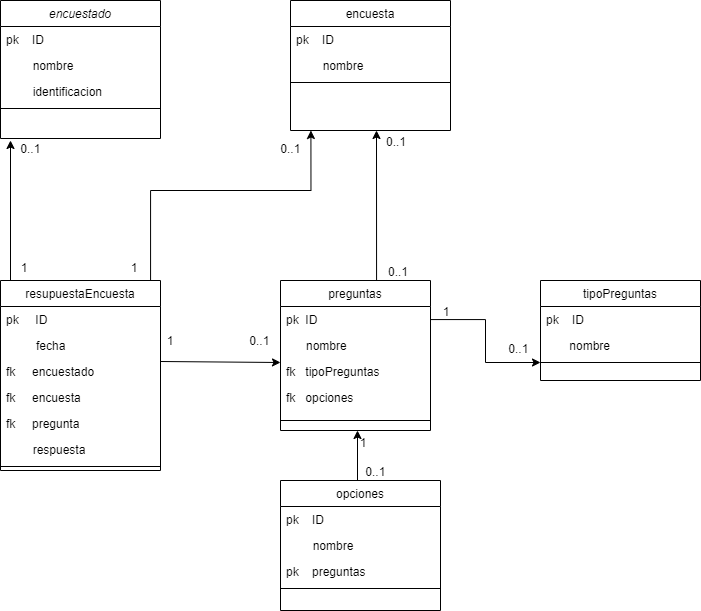

The diagram above was exported from draw.io. Its source (the exported page's mxGraphModel, read from the mxfile embedded in the PNG):
<mxGraphModel dx="1157" dy="600" grid="1" gridSize="10" guides="1" tooltips="1" connect="1" arrows="1" fold="1" page="1" pageScale="1" pageWidth="827" pageHeight="1169" math="0" shadow="0">
  <root>
    <mxCell id="WIyWlLk6GJQsqaUBKTNV-0" />
    <mxCell id="WIyWlLk6GJQsqaUBKTNV-1" parent="WIyWlLk6GJQsqaUBKTNV-0" />
    <mxCell id="zkfFHV4jXpPFQw0GAbJ--0" value="encuestado" style="swimlane;fontStyle=2;align=center;verticalAlign=top;childLayout=stackLayout;horizontal=1;startSize=26;horizontalStack=0;resizeParent=1;resizeLast=0;collapsible=1;marginBottom=0;rounded=0;shadow=0;strokeWidth=1;" parent="WIyWlLk6GJQsqaUBKTNV-1" vertex="1">
      <mxGeometry x="30" y="120" width="160" height="138" as="geometry">
        <mxRectangle x="230" y="140" width="160" height="26" as="alternateBounds" />
      </mxGeometry>
    </mxCell>
    <mxCell id="zkfFHV4jXpPFQw0GAbJ--1" value="pk    ID" style="text;align=left;verticalAlign=top;spacingLeft=4;spacingRight=4;overflow=hidden;rotatable=0;points=[[0,0.5],[1,0.5]];portConstraint=eastwest;" parent="zkfFHV4jXpPFQw0GAbJ--0" vertex="1">
      <mxGeometry y="26" width="160" height="26" as="geometry" />
    </mxCell>
    <mxCell id="zkfFHV4jXpPFQw0GAbJ--2" value="        nombre" style="text;align=left;verticalAlign=top;spacingLeft=4;spacingRight=4;overflow=hidden;rotatable=0;points=[[0,0.5],[1,0.5]];portConstraint=eastwest;rounded=0;shadow=0;html=0;" parent="zkfFHV4jXpPFQw0GAbJ--0" vertex="1">
      <mxGeometry y="52" width="160" height="26" as="geometry" />
    </mxCell>
    <mxCell id="zkfFHV4jXpPFQw0GAbJ--3" value="        identificacion" style="text;align=left;verticalAlign=top;spacingLeft=4;spacingRight=4;overflow=hidden;rotatable=0;points=[[0,0.5],[1,0.5]];portConstraint=eastwest;rounded=0;shadow=0;html=0;" parent="zkfFHV4jXpPFQw0GAbJ--0" vertex="1">
      <mxGeometry y="78" width="160" height="26" as="geometry" />
    </mxCell>
    <mxCell id="zkfFHV4jXpPFQw0GAbJ--4" value="" style="line;html=1;strokeWidth=1;align=left;verticalAlign=middle;spacingTop=-1;spacingLeft=3;spacingRight=3;rotatable=0;labelPosition=right;points=[];portConstraint=eastwest;" parent="zkfFHV4jXpPFQw0GAbJ--0" vertex="1">
      <mxGeometry y="104" width="160" height="8" as="geometry" />
    </mxCell>
    <mxCell id="zkfFHV4jXpPFQw0GAbJ--6" value="resupuestaEncuesta" style="swimlane;fontStyle=0;align=center;verticalAlign=top;childLayout=stackLayout;horizontal=1;startSize=26;horizontalStack=0;resizeParent=1;resizeLast=0;collapsible=1;marginBottom=0;rounded=0;shadow=0;strokeWidth=1;" parent="WIyWlLk6GJQsqaUBKTNV-1" vertex="1">
      <mxGeometry x="30" y="400" width="160" height="190" as="geometry">
        <mxRectangle x="130" y="380" width="160" height="26" as="alternateBounds" />
      </mxGeometry>
    </mxCell>
    <mxCell id="zkfFHV4jXpPFQw0GAbJ--7" value="pk     ID" style="text;align=left;verticalAlign=top;spacingLeft=4;spacingRight=4;overflow=hidden;rotatable=0;points=[[0,0.5],[1,0.5]];portConstraint=eastwest;" parent="zkfFHV4jXpPFQw0GAbJ--6" vertex="1">
      <mxGeometry y="26" width="160" height="26" as="geometry" />
    </mxCell>
    <mxCell id="zkfFHV4jXpPFQw0GAbJ--8" value="         fecha" style="text;align=left;verticalAlign=top;spacingLeft=4;spacingRight=4;overflow=hidden;rotatable=0;points=[[0,0.5],[1,0.5]];portConstraint=eastwest;rounded=0;shadow=0;html=0;" parent="zkfFHV4jXpPFQw0GAbJ--6" vertex="1">
      <mxGeometry y="52" width="160" height="26" as="geometry" />
    </mxCell>
    <mxCell id="RPoMGiqKy8i3BB7yI4m5-32" value="fk     encuestado" style="text;align=left;verticalAlign=top;spacingLeft=4;spacingRight=4;overflow=hidden;rotatable=0;points=[[0,0.5],[1,0.5]];portConstraint=eastwest;rounded=0;shadow=0;html=0;" vertex="1" parent="zkfFHV4jXpPFQw0GAbJ--6">
      <mxGeometry y="78" width="160" height="26" as="geometry" />
    </mxCell>
    <mxCell id="RPoMGiqKy8i3BB7yI4m5-33" value="fk     encuesta" style="text;align=left;verticalAlign=top;spacingLeft=4;spacingRight=4;overflow=hidden;rotatable=0;points=[[0,0.5],[1,0.5]];portConstraint=eastwest;rounded=0;shadow=0;html=0;" vertex="1" parent="zkfFHV4jXpPFQw0GAbJ--6">
      <mxGeometry y="104" width="160" height="26" as="geometry" />
    </mxCell>
    <mxCell id="RPoMGiqKy8i3BB7yI4m5-36" value="fk     pregunta" style="text;align=left;verticalAlign=top;spacingLeft=4;spacingRight=4;overflow=hidden;rotatable=0;points=[[0,0.5],[1,0.5]];portConstraint=eastwest;rounded=0;shadow=0;html=0;" vertex="1" parent="zkfFHV4jXpPFQw0GAbJ--6">
      <mxGeometry y="130" width="160" height="26" as="geometry" />
    </mxCell>
    <mxCell id="RPoMGiqKy8i3BB7yI4m5-38" value="        respuesta" style="text;align=left;verticalAlign=top;spacingLeft=4;spacingRight=4;overflow=hidden;rotatable=0;points=[[0,0.5],[1,0.5]];portConstraint=eastwest;rounded=0;shadow=0;html=0;" vertex="1" parent="zkfFHV4jXpPFQw0GAbJ--6">
      <mxGeometry y="156" width="160" height="26" as="geometry" />
    </mxCell>
    <mxCell id="zkfFHV4jXpPFQw0GAbJ--9" value="" style="line;html=1;strokeWidth=1;align=left;verticalAlign=middle;spacingTop=-1;spacingLeft=3;spacingRight=3;rotatable=0;labelPosition=right;points=[];portConstraint=eastwest;" parent="zkfFHV4jXpPFQw0GAbJ--6" vertex="1">
      <mxGeometry y="182" width="160" height="8" as="geometry" />
    </mxCell>
    <mxCell id="zkfFHV4jXpPFQw0GAbJ--17" value="encuesta" style="swimlane;fontStyle=0;align=center;verticalAlign=top;childLayout=stackLayout;horizontal=1;startSize=26;horizontalStack=0;resizeParent=1;resizeLast=0;collapsible=1;marginBottom=0;rounded=0;shadow=0;strokeWidth=1;" parent="WIyWlLk6GJQsqaUBKTNV-1" vertex="1">
      <mxGeometry x="320" y="120" width="160" height="130" as="geometry">
        <mxRectangle x="550" y="140" width="160" height="26" as="alternateBounds" />
      </mxGeometry>
    </mxCell>
    <mxCell id="zkfFHV4jXpPFQw0GAbJ--18" value="pk    ID" style="text;align=left;verticalAlign=top;spacingLeft=4;spacingRight=4;overflow=hidden;rotatable=0;points=[[0,0.5],[1,0.5]];portConstraint=eastwest;" parent="zkfFHV4jXpPFQw0GAbJ--17" vertex="1">
      <mxGeometry y="26" width="160" height="26" as="geometry" />
    </mxCell>
    <mxCell id="zkfFHV4jXpPFQw0GAbJ--19" value="        nombre" style="text;align=left;verticalAlign=top;spacingLeft=4;spacingRight=4;overflow=hidden;rotatable=0;points=[[0,0.5],[1,0.5]];portConstraint=eastwest;rounded=0;shadow=0;html=0;" parent="zkfFHV4jXpPFQw0GAbJ--17" vertex="1">
      <mxGeometry y="52" width="160" height="26" as="geometry" />
    </mxCell>
    <mxCell id="zkfFHV4jXpPFQw0GAbJ--23" value="" style="line;html=1;strokeWidth=1;align=left;verticalAlign=middle;spacingTop=-1;spacingLeft=3;spacingRight=3;rotatable=0;labelPosition=right;points=[];portConstraint=eastwest;" parent="zkfFHV4jXpPFQw0GAbJ--17" vertex="1">
      <mxGeometry y="78" width="160" height="8" as="geometry" />
    </mxCell>
    <mxCell id="RPoMGiqKy8i3BB7yI4m5-28" value="" style="edgeStyle=orthogonalEdgeStyle;rounded=0;orthogonalLoop=1;jettySize=auto;html=1;strokeColor=#000000;" edge="1" parent="WIyWlLk6GJQsqaUBKTNV-1">
      <mxGeometry relative="1" as="geometry">
        <mxPoint x="386" y="400" as="sourcePoint" />
        <mxPoint x="406" y="250" as="targetPoint" />
      </mxGeometry>
    </mxCell>
    <mxCell id="RPoMGiqKy8i3BB7yI4m5-0" value="preguntas" style="swimlane;fontStyle=0;align=center;verticalAlign=top;childLayout=stackLayout;horizontal=1;startSize=26;horizontalStack=0;resizeParent=1;resizeLast=0;collapsible=1;marginBottom=0;rounded=0;shadow=0;strokeWidth=1;" vertex="1" parent="WIyWlLk6GJQsqaUBKTNV-1">
      <mxGeometry x="310" y="400" width="150" height="150" as="geometry">
        <mxRectangle x="550" y="140" width="160" height="26" as="alternateBounds" />
      </mxGeometry>
    </mxCell>
    <mxCell id="RPoMGiqKy8i3BB7yI4m5-1" value="pk  ID" style="text;align=left;verticalAlign=top;spacingLeft=4;spacingRight=4;overflow=hidden;rotatable=0;points=[[0,0.5],[1,0.5]];portConstraint=eastwest;" vertex="1" parent="RPoMGiqKy8i3BB7yI4m5-0">
      <mxGeometry y="26" width="150" height="26" as="geometry" />
    </mxCell>
    <mxCell id="RPoMGiqKy8i3BB7yI4m5-2" value="      nombre" style="text;align=left;verticalAlign=top;spacingLeft=4;spacingRight=4;overflow=hidden;rotatable=0;points=[[0,0.5],[1,0.5]];portConstraint=eastwest;rounded=0;shadow=0;html=0;" vertex="1" parent="RPoMGiqKy8i3BB7yI4m5-0">
      <mxGeometry y="52" width="150" height="26" as="geometry" />
    </mxCell>
    <mxCell id="RPoMGiqKy8i3BB7yI4m5-56" value="fk   tipoPreguntas " style="text;align=left;verticalAlign=top;spacingLeft=4;spacingRight=4;overflow=hidden;rotatable=0;points=[[0,0.5],[1,0.5]];portConstraint=eastwest;rounded=0;shadow=0;html=0;" vertex="1" parent="RPoMGiqKy8i3BB7yI4m5-0">
      <mxGeometry y="78" width="150" height="26" as="geometry" />
    </mxCell>
    <mxCell id="RPoMGiqKy8i3BB7yI4m5-3" value="fk   opciones " style="text;align=left;verticalAlign=top;spacingLeft=4;spacingRight=4;overflow=hidden;rotatable=0;points=[[0,0.5],[1,0.5]];portConstraint=eastwest;rounded=0;shadow=0;html=0;" vertex="1" parent="RPoMGiqKy8i3BB7yI4m5-0">
      <mxGeometry y="104" width="150" height="26" as="geometry" />
    </mxCell>
    <mxCell id="RPoMGiqKy8i3BB7yI4m5-6" value="" style="line;html=1;strokeWidth=1;align=left;verticalAlign=middle;spacingTop=-1;spacingLeft=3;spacingRight=3;rotatable=0;labelPosition=right;points=[];portConstraint=eastwest;" vertex="1" parent="RPoMGiqKy8i3BB7yI4m5-0">
      <mxGeometry y="130" width="150" height="20" as="geometry" />
    </mxCell>
    <mxCell id="RPoMGiqKy8i3BB7yI4m5-9" value="tipoPreguntas" style="swimlane;fontStyle=0;align=center;verticalAlign=top;childLayout=stackLayout;horizontal=1;startSize=26;horizontalStack=0;resizeParent=1;resizeLast=0;collapsible=1;marginBottom=0;rounded=0;shadow=0;strokeWidth=1;" vertex="1" parent="WIyWlLk6GJQsqaUBKTNV-1">
      <mxGeometry x="570" y="400" width="160" height="100" as="geometry">
        <mxRectangle x="550" y="140" width="160" height="26" as="alternateBounds" />
      </mxGeometry>
    </mxCell>
    <mxCell id="RPoMGiqKy8i3BB7yI4m5-12" value="pk    ID" style="text;align=left;verticalAlign=top;spacingLeft=4;spacingRight=4;overflow=hidden;rotatable=0;points=[[0,0.5],[1,0.5]];portConstraint=eastwest;rounded=0;shadow=0;html=0;" vertex="1" parent="RPoMGiqKy8i3BB7yI4m5-9">
      <mxGeometry y="26" width="160" height="26" as="geometry" />
    </mxCell>
    <mxCell id="RPoMGiqKy8i3BB7yI4m5-13" value="       nombre" style="text;align=left;verticalAlign=top;spacingLeft=4;spacingRight=4;overflow=hidden;rotatable=0;points=[[0,0.5],[1,0.5]];portConstraint=eastwest;rounded=0;shadow=0;html=0;" vertex="1" parent="RPoMGiqKy8i3BB7yI4m5-9">
      <mxGeometry y="52" width="160" height="26" as="geometry" />
    </mxCell>
    <mxCell id="RPoMGiqKy8i3BB7yI4m5-15" value="" style="line;html=1;strokeWidth=1;align=left;verticalAlign=middle;spacingTop=-1;spacingLeft=3;spacingRight=3;rotatable=0;labelPosition=right;points=[];portConstraint=eastwest;" vertex="1" parent="RPoMGiqKy8i3BB7yI4m5-9">
      <mxGeometry y="78" width="160" height="8" as="geometry" />
    </mxCell>
    <mxCell id="RPoMGiqKy8i3BB7yI4m5-20" value="" style="edgeStyle=orthogonalEdgeStyle;rounded=0;orthogonalLoop=1;jettySize=auto;html=1;strokeColor=#000000;" edge="1" parent="WIyWlLk6GJQsqaUBKTNV-1" source="RPoMGiqKy8i3BB7yI4m5-1" target="RPoMGiqKy8i3BB7yI4m5-15">
      <mxGeometry relative="1" as="geometry" />
    </mxCell>
    <mxCell id="RPoMGiqKy8i3BB7yI4m5-22" value="1" style="resizable=0;align=right;verticalAlign=bottom;labelBackgroundColor=none;fontSize=12;" connectable="0" vertex="1" parent="WIyWlLk6GJQsqaUBKTNV-1">
      <mxGeometry x="480" y="440" as="geometry" />
    </mxCell>
    <mxCell id="RPoMGiqKy8i3BB7yI4m5-29" value="0..1" style="resizable=0;align=left;verticalAlign=bottom;labelBackgroundColor=none;fontSize=12;" connectable="0" vertex="1" parent="WIyWlLk6GJQsqaUBKTNV-1">
      <mxGeometry x="414" y="270" as="geometry" />
    </mxCell>
    <mxCell id="RPoMGiqKy8i3BB7yI4m5-34" value="" style="edgeStyle=orthogonalEdgeStyle;rounded=0;orthogonalLoop=1;jettySize=auto;html=1;strokeColor=#000000;" edge="1" parent="WIyWlLk6GJQsqaUBKTNV-1">
      <mxGeometry relative="1" as="geometry">
        <mxPoint x="109.99999999999999" y="400" as="sourcePoint" />
        <mxPoint x="340.42" y="250" as="targetPoint" />
        <Array as="points">
          <mxPoint x="180" y="400" />
          <mxPoint x="180" y="310" />
          <mxPoint x="340" y="310" />
        </Array>
      </mxGeometry>
    </mxCell>
    <mxCell id="RPoMGiqKy8i3BB7yI4m5-35" value="" style="edgeStyle=orthogonalEdgeStyle;rounded=0;orthogonalLoop=1;jettySize=auto;html=1;strokeColor=#000000;" edge="1" parent="WIyWlLk6GJQsqaUBKTNV-1">
      <mxGeometry relative="1" as="geometry">
        <mxPoint x="190" y="481" as="sourcePoint" />
        <mxPoint x="310" y="482" as="targetPoint" />
        <Array as="points">
          <mxPoint x="190" y="482" />
        </Array>
      </mxGeometry>
    </mxCell>
    <mxCell id="RPoMGiqKy8i3BB7yI4m5-39" value="" style="edgeStyle=orthogonalEdgeStyle;rounded=0;orthogonalLoop=1;jettySize=auto;html=1;strokeColor=#000000;" edge="1" parent="WIyWlLk6GJQsqaUBKTNV-1">
      <mxGeometry relative="1" as="geometry">
        <mxPoint x="40" y="400" as="sourcePoint" />
        <mxPoint x="40" y="260" as="targetPoint" />
        <Array as="points" />
      </mxGeometry>
    </mxCell>
    <mxCell id="RPoMGiqKy8i3BB7yI4m5-40" value="1" style="resizable=0;align=right;verticalAlign=bottom;labelBackgroundColor=none;fontSize=12;" connectable="0" vertex="1" parent="WIyWlLk6GJQsqaUBKTNV-1">
      <mxGeometry x="501" y="193" as="geometry">
        <mxPoint x="-297" y="276" as="offset" />
      </mxGeometry>
    </mxCell>
    <mxCell id="RPoMGiqKy8i3BB7yI4m5-41" value="0..1" style="resizable=0;align=right;verticalAlign=bottom;labelBackgroundColor=none;fontSize=12;" connectable="0" vertex="1" parent="WIyWlLk6GJQsqaUBKTNV-1">
      <mxGeometry x="300" y="469" as="geometry" />
    </mxCell>
    <mxCell id="RPoMGiqKy8i3BB7yI4m5-42" value="1" style="resizable=0;align=right;verticalAlign=bottom;labelBackgroundColor=none;fontSize=12;" connectable="0" vertex="1" parent="WIyWlLk6GJQsqaUBKTNV-1">
      <mxGeometry x="530" y="213" as="geometry">
        <mxPoint x="-472" y="183" as="offset" />
      </mxGeometry>
    </mxCell>
    <mxCell id="RPoMGiqKy8i3BB7yI4m5-43" value="0..1" style="resizable=0;align=right;verticalAlign=bottom;labelBackgroundColor=none;fontSize=12;" connectable="0" vertex="1" parent="WIyWlLk6GJQsqaUBKTNV-1">
      <mxGeometry x="550" y="223" as="geometry">
        <mxPoint x="-479" y="54" as="offset" />
      </mxGeometry>
    </mxCell>
    <mxCell id="RPoMGiqKy8i3BB7yI4m5-44" value="0..1" style="resizable=0;align=right;verticalAlign=bottom;labelBackgroundColor=none;fontSize=12;" connectable="0" vertex="1" parent="WIyWlLk6GJQsqaUBKTNV-1">
      <mxGeometry x="810" y="223" as="geometry">
        <mxPoint x="-479" y="54" as="offset" />
      </mxGeometry>
    </mxCell>
    <mxCell id="RPoMGiqKy8i3BB7yI4m5-45" value="1" style="resizable=0;align=right;verticalAlign=bottom;labelBackgroundColor=none;fontSize=12;" connectable="0" vertex="1" parent="WIyWlLk6GJQsqaUBKTNV-1">
      <mxGeometry x="640" y="213" as="geometry">
        <mxPoint x="-472" y="183" as="offset" />
      </mxGeometry>
    </mxCell>
    <mxCell id="RPoMGiqKy8i3BB7yI4m5-46" value="opciones" style="swimlane;fontStyle=0;align=center;verticalAlign=top;childLayout=stackLayout;horizontal=1;startSize=26;horizontalStack=0;resizeParent=1;resizeLast=0;collapsible=1;marginBottom=0;rounded=0;shadow=0;strokeWidth=1;" vertex="1" parent="WIyWlLk6GJQsqaUBKTNV-1">
      <mxGeometry x="310" y="600" width="160" height="130" as="geometry">
        <mxRectangle x="550" y="140" width="160" height="26" as="alternateBounds" />
      </mxGeometry>
    </mxCell>
    <mxCell id="RPoMGiqKy8i3BB7yI4m5-47" value="pk    ID" style="text;align=left;verticalAlign=top;spacingLeft=4;spacingRight=4;overflow=hidden;rotatable=0;points=[[0,0.5],[1,0.5]];portConstraint=eastwest;" vertex="1" parent="RPoMGiqKy8i3BB7yI4m5-46">
      <mxGeometry y="26" width="160" height="26" as="geometry" />
    </mxCell>
    <mxCell id="RPoMGiqKy8i3BB7yI4m5-48" value="        nombre" style="text;align=left;verticalAlign=top;spacingLeft=4;spacingRight=4;overflow=hidden;rotatable=0;points=[[0,0.5],[1,0.5]];portConstraint=eastwest;rounded=0;shadow=0;html=0;" vertex="1" parent="RPoMGiqKy8i3BB7yI4m5-46">
      <mxGeometry y="52" width="160" height="26" as="geometry" />
    </mxCell>
    <mxCell id="RPoMGiqKy8i3BB7yI4m5-49" value="pk    preguntas" style="text;align=left;verticalAlign=top;spacingLeft=4;spacingRight=4;overflow=hidden;rotatable=0;points=[[0,0.5],[1,0.5]];portConstraint=eastwest;rounded=0;shadow=0;html=0;" vertex="1" parent="RPoMGiqKy8i3BB7yI4m5-46">
      <mxGeometry y="78" width="160" height="26" as="geometry" />
    </mxCell>
    <mxCell id="RPoMGiqKy8i3BB7yI4m5-50" value="" style="line;html=1;strokeWidth=1;align=left;verticalAlign=middle;spacingTop=-1;spacingLeft=3;spacingRight=3;rotatable=0;labelPosition=right;points=[];portConstraint=eastwest;" vertex="1" parent="RPoMGiqKy8i3BB7yI4m5-46">
      <mxGeometry y="104" width="160" height="8" as="geometry" />
    </mxCell>
    <mxCell id="RPoMGiqKy8i3BB7yI4m5-51" value="" style="edgeStyle=orthogonalEdgeStyle;rounded=0;orthogonalLoop=1;jettySize=auto;html=1;strokeColor=#000000;exitX=0.5;exitY=0;exitDx=0;exitDy=0;" edge="1" parent="WIyWlLk6GJQsqaUBKTNV-1">
      <mxGeometry relative="1" as="geometry">
        <mxPoint x="385" y="600" as="sourcePoint" />
        <mxPoint x="387" y="550" as="targetPoint" />
        <Array as="points">
          <mxPoint x="387" y="600" />
        </Array>
      </mxGeometry>
    </mxCell>
    <mxCell id="RPoMGiqKy8i3BB7yI4m5-59" value="0..1" style="resizable=0;align=left;verticalAlign=bottom;labelBackgroundColor=none;fontSize=12;" connectable="0" vertex="1" parent="WIyWlLk6GJQsqaUBKTNV-1">
      <mxGeometry x="416" y="400" as="geometry" />
    </mxCell>
    <mxCell id="RPoMGiqKy8i3BB7yI4m5-62" value="1" style="resizable=0;align=right;verticalAlign=bottom;labelBackgroundColor=none;fontSize=12;" connectable="0" vertex="1" parent="WIyWlLk6GJQsqaUBKTNV-1">
      <mxGeometry x="490" y="450" as="geometry">
        <mxPoint x="-93" y="121" as="offset" />
      </mxGeometry>
    </mxCell>
    <mxCell id="RPoMGiqKy8i3BB7yI4m5-63" value="0..1" style="resizable=0;align=right;verticalAlign=bottom;labelBackgroundColor=none;fontSize=12;" connectable="0" vertex="1" parent="WIyWlLk6GJQsqaUBKTNV-1">
      <mxGeometry x="416" y="600" as="geometry" />
    </mxCell>
    <mxCell id="RPoMGiqKy8i3BB7yI4m5-64" value="0..1" style="resizable=0;align=right;verticalAlign=bottom;labelBackgroundColor=none;fontSize=12;" connectable="0" vertex="1" parent="WIyWlLk6GJQsqaUBKTNV-1">
      <mxGeometry x="320" y="489" as="geometry">
        <mxPoint x="239" y="-12" as="offset" />
      </mxGeometry>
    </mxCell>
  </root>
</mxGraphModel>